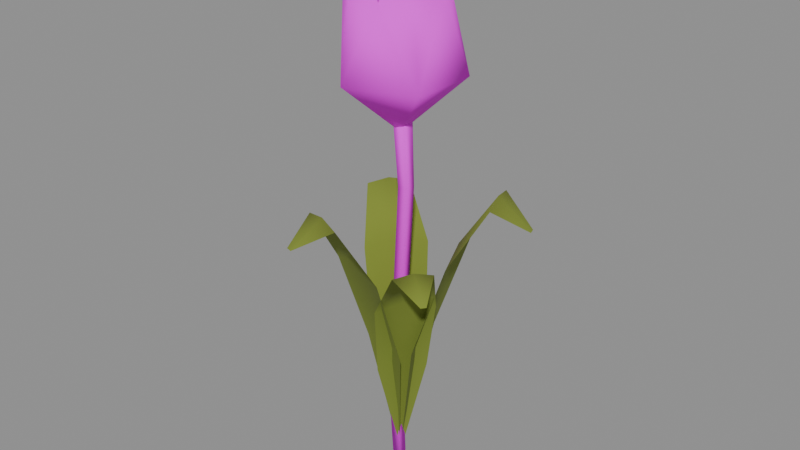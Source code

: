 # Source: Tulip.blend  (saved by Blender 5.1.30; exported with 4.5.12 LTS)
import bpy
from mathutils import Matrix  # noqa: F401  (used for matrix-valued properties, if any)

bpy.ops.wm.read_factory_settings(use_empty=True)
scene = bpy.context.scene
scene.name = 'Scene'

# ---- images (referenced by path relative to the original .blend; pixels are not part of the script)
import os
ASSET_DIR = os.environ.get("B2B_ASSET_DIR", "")  # directory of the original .blend (textures are referenced by path, not embedded)
HERE = os.path.dirname(os.path.abspath(__file__))  # packed textures are extracted next to this script under _unpacked/

def load_image(name, relpath, width, height, colorspace="sRGB"):
    """Load a texture the original file referenced (path relative to the .blend, or extracted next to this script)."""
    p = next((c for c in (os.path.join(HERE, relpath), os.path.join(ASSET_DIR, relpath)) if relpath and os.path.exists(c)), "")
    if p:
        img = bpy.data.images.load(p, check_existing=True)
        img.name = name
    else:  # same state as the original file: an image datablock whose file is absent (Cycles renders it pink)
        img = bpy.data.images.new(name, width, height)
        img.source = "FILE"
        img.filepath = "//" + (relpath or name)
    img.colorspace_settings.name = colorspace
    return img
img_gredicepixpal_basecolor_png = load_image('GredicePixPal_BaseColor.png', 'GredicePixPal_BaseColor.png', 1024, 1024, 'sRGB')

# ---- materials (node trees are filled in below, after node groups)
mat_material_colorpalettemain = bpy.data.materials.new('Material.ColorPaletteMain')
mat_material_colorpalettemain.use_backface_culling_lightprobe_volume = False
mat_material_grasspart = bpy.data.materials.new('Material.GrassPart')

# ---- material node trees
mat_material_colorpalettemain.use_nodes = True; mat_material_colorpalettemain.node_tree.nodes.clear()
_N = mat_material_colorpalettemain.node_tree.nodes; _L = mat_material_colorpalettemain.node_tree.links
n0 = _N.new('ShaderNodeBsdfPrincipled'); n0.name = 'Principled BSDF'; n0.location = (-200, 100)
n0.inputs[2].default_value = 1.0
n1 = _N.new('ShaderNodeOutputMaterial'); n1.name = 'Material Output'; n1.location = (200, 100)
n2 = _N.new('ShaderNodeTexImage'); n2.name = 'Image Texture'; n2.location = (-639, 89)
n2.image = img_gredicepixpal_basecolor_png
n2.interpolation = 'Closest'
_L.new(n0.outputs[0], n1.inputs[0])
_L.new(n2.outputs[0], n0.inputs[0])
n1.is_active_output = True
mat_material_grasspart.use_nodes = True; mat_material_grasspart.node_tree.nodes.clear()
_N = mat_material_grasspart.node_tree.nodes; _L = mat_material_grasspart.node_tree.links
n0 = _N.new('ShaderNodeBsdfPrincipled'); n0.name = 'Principled BSDF'; n0.location = (-200, 100)
n0.inputs[0].default_value = (0.1945, 0.2509, 0.0296, 1.0)
n0.inputs[2].default_value = 1.0
n1 = _N.new('ShaderNodeOutputMaterial'); n1.name = 'Material Output'; n1.location = (200, 100)
_L.new(n0.outputs[0], n1.inputs[0])
n1.is_active_output = True

# ---- meshes
me_tulip = bpy.data.meshes.new('Tulip')
me_tulip.from_pydata([(-0.004919, -0.003423, -4.581e-07), (-0.005599, -0.005134, 0.3232), (-0.004919, 0.003423, -4.581e-07), (-0.005599, 0.005134, 0.3232), (0.002547, -0.003423, -4.581e-07), (0.005599, -0.005134, 0.3232), (0.002547, 0.003423, -4.581e-07), (0.005599, 0.005134, 0.3232), (0.0, 0.0, 0.2796), (0.03819, -0.02775, 0.3216), (-0.01459, -0.04489, 0.3216), (0.03819, 0.02775, 0.3216), (0.01184, -0.03642, 0.3815), (-0.03099, -0.02251, 0.3815), (-0.03098, 0.02251, 0.3815), (0.01183, 0.03642, 0.3815), (0.03829, 2.274e-07, 0.3815), (0.0, 0.0, 0.3317), (0.01754, -0.01202, 0.4346), (-0.0078, -0.03559, 0.425), (-0.02166, -0.003196, 0.4279), (-0.04699, 0.0003806, 0.3219), (-0.007109, 0.02562, 0.4279), (-0.01412, 0.04479, 0.3219), (0.01913, 0.01326, 0.4279), (-0.004261, -0.003144, 0.154), (-0.004261, 0.004558, 0.154), (0.004138, 0.004558, 0.154), (0.004138, -0.003144, 0.154), (0.0007661, -0.003733, 0.2386), (0.0007661, 0.003968, 0.2386), (0.009165, 0.003968, 0.2386), (0.009165, -0.003733, 0.2386), (-0.009536, 0.003968, 0.06938), (-0.001137, 0.003968, 0.06938), (-0.001137, -0.003733, 0.06938), (-0.009536, -0.003733, 0.06938)], [], [(29, 1, 3, 30), (30, 3, 7, 31), (31, 7, 5, 32), (32, 5, 1, 29), (2, 6, 4, 0), (7, 3, 1, 5), (8, 9, 10), (9, 8, 11), (8, 10, 21), (8, 21, 23), (8, 23, 11), (9, 11, 16), (10, 9, 12), (21, 10, 13), (23, 21, 14), (11, 23, 15), (9, 18, 12), (10, 19, 13), (21, 13, 20), (23, 14, 22), (11, 15, 24), (12, 18, 16), (14, 20, 13), (15, 22, 14), (16, 24, 15), (18, 9, 16), (19, 10, 12), (21, 20, 14), (23, 22, 15), (24, 16, 11), (35, 28, 25, 36), (34, 27, 28, 35), (33, 26, 27, 34), (36, 25, 26, 33), (28, 32, 29, 25), (27, 31, 32, 28), (26, 30, 31, 27), (25, 29, 30, 26), (0, 36, 33, 2), (2, 33, 34, 6), (6, 34, 35, 4), (4, 35, 36, 0), (17, 12, 16), (17, 16, 15), (17, 15, 14), (17, 14, 13), (17, 13, 12), (13, 19, 12)])
me_tulip.polygons.foreach_set('use_smooth', [True] * 48)
_uv = me_tulip.uv_layers.new(name='UVMap')
_uv.uv.foreach_set('vector', [0.04423, 0.3943, 0.04375, 0.394, 0.04375, 0.394, 0.04423, 0.3943, 0.04423, 0.3943, 0.04375, 0.394, 0.0446, 0.394, 0.04486, 0.3943, 0.04486, 0.3943, 0.0446, 0.394, 0.0446, 0.394, 0.04486, 0.3943, 0.04486, 0.3943, 0.0446, 0.394, 0.04375, 0.394, 0.04423, 0.3943, 0.0438, 0.3952, 0.04437, 0.3952, 0.04437, 0.3952, 0.0438, 0.3952, 0.0446, 0.394, 0.04375, 0.394, 0.04375, 0.394, 0.0446, 0.394, 0.08187, 0.9778, 0.08032, 0.9792, 0.08246, 0.9792, 0.08032, 0.9792, 0.08187, 0.9778, 0.08032, 0.9792, 0.08187, 0.9778, 0.08246, 0.9792, 0.08377, 0.9792, 0.08187, 0.9778, 0.08377, 0.9792, 0.08244, 0.9792, 0.08187, 0.9778, 0.08244, 0.9792, 0.08032, 0.9792, 0.08032, 0.9792, 0.08032, 0.9792, 0.08032, 0.9811, 0.08246, 0.9792, 0.08032, 0.9792, 0.08139, 0.9811, 0.08377, 0.9792, 0.08246, 0.9792, 0.08312, 0.9811, 0.08244, 0.9792, 0.08377, 0.9792, 0.08312, 0.9811, 0.08032, 0.9792, 0.08244, 0.9792, 0.08139, 0.9811, 0.08032, 0.9792, 0.08116, 0.9829, 0.08139, 0.9811, 0.08246, 0.9792, 0.08218, 0.9826, 0.08312, 0.9811, 0.08377, 0.9792, 0.08312, 0.9811, 0.08274, 0.9826, 0.08244, 0.9792, 0.08312, 0.9811, 0.08215, 0.9826, 0.08032, 0.9792, 0.08139, 0.9811, 0.08109, 0.9826, 0.08139, 0.9811, 0.08116, 0.9829, 0.08032, 0.9811, 0.08312, 0.9811, 0.08274, 0.9826, 0.08312, 0.9811, 0.08139, 0.9811, 0.08215, 0.9826, 0.08312, 0.9811, 0.08032, 0.9811, 0.08109, 0.9826, 0.08139, 0.9811, 0.08116, 0.9829, 0.08032, 0.9792, 0.08032, 0.9811, 0.08218, 0.9826, 0.08246, 0.9792, 0.08139, 0.9811, 0.08377, 0.9792, 0.08274, 0.9826, 0.08312, 0.9811, 0.08244, 0.9792, 0.08215, 0.9826, 0.08139, 0.9811, 0.08109, 0.9826, 0.08032, 0.9811, 0.08032, 0.9792, 0.04409, 0.395, 0.04449, 0.3947, 0.04385, 0.3947, 0.04345, 0.395, 0.04409, 0.395, 0.04449, 0.3947, 0.04449, 0.3947, 0.04409, 0.395, 0.04345, 0.395, 0.04385, 0.3947, 0.04449, 0.3947, 0.04409, 0.395, 0.04345, 0.395, 0.04385, 0.3947, 0.04385, 0.3947, 0.04345, 0.395, 0.04449, 0.3947, 0.04486, 0.3943, 0.04423, 0.3943, 0.04385, 0.3947, 0.04449, 0.3947, 0.04486, 0.3943, 0.04486, 0.3943, 0.04449, 0.3947, 0.04385, 0.3947, 0.04423, 0.3943, 0.04486, 0.3943, 0.04449, 0.3947, 0.04385, 0.3947, 0.04423, 0.3943, 0.04423, 0.3943, 0.04385, 0.3947, 0.0438, 0.3952, 0.04345, 0.395, 0.04345, 0.395, 0.0438, 0.3952, 0.0438, 0.3952, 0.04345, 0.395, 0.04409, 0.395, 0.04437, 0.3952, 0.04437, 0.3952, 0.04409, 0.395, 0.04409, 0.395, 0.04437, 0.3952, 0.04437, 0.3952, 0.04409, 0.395, 0.04345, 0.395, 0.0438, 0.3952, 0.08187, 0.9795, 0.08139, 0.9811, 0.08032, 0.9811, 0.08187, 0.9795, 0.08032, 0.9811, 0.08139, 0.9811, 0.08187, 0.9795, 0.08139, 0.9811, 0.08312, 0.9811, 0.08187, 0.9795, 0.08312, 0.9811, 0.08312, 0.9811, 0.08187, 0.9795, 0.08312, 0.9811, 0.08139, 0.9811, 0.08312, 0.9811, 0.08218, 0.9826, 0.08139, 0.9811])
me_tulip.materials.append(mat_material_colorpalettemain)
me_tulip.update()
me_tulip_leaves_mesh = bpy.data.meshes.new('Tulip_Leaves_Mesh')
me_tulip_leaves_mesh.from_pydata([(0.003459, -0.002556, 0.01625), (0.002378, 0.0007725, 0.028), (0.001296, 0.004101, 0.01625), (0.01904, -0.01266, 0.09043), (0.0128, 0.006547, 0.1004), (0.006564, 0.02575, 0.09043), (0.03944, -0.007276, 0.1543), (0.03204, 0.0155, 0.1611), (0.02464, 0.03828, 0.1543), (0.05947, 0.006787, 0.1935), (0.0546, 0.02179, 0.1968), (0.04972, 0.03679, 0.1935), (0.07726, 0.02274, 0.1799), (0.07656, 0.02488, 0.1799), (0.07586, 0.02702, 0.1799), (-0.0001169, 0.003911, 0.0155), (-0.00197, 0.001539, 0.0256), (-0.003823, -0.0008328, 0.0155), (0.002038, 0.02275, 0.08208), (-0.008653, 0.009065, 0.09067), (-0.01934, -0.004619, 0.08208), (-0.008748, 0.03789, 0.1394), (-0.02143, 0.02166, 0.1452), (-0.03411, 0.005428, 0.1394), (-0.02917, 0.04392, 0.1746), (-0.03752, 0.03322, 0.1774), (-0.04587, 0.02253, 0.1746), (-0.05279, 0.0437, 0.1624), (-0.05398, 0.04217, 0.1624), (-0.05517, 0.04065, 0.1624), (-0.003902, -0.001361, 0.01536), (-0.0007725, -0.002378, 0.0264), (0.002356, -0.003394, 0.01536), (-0.02043, -0.007345, 0.087), (-0.002383, -0.01321, 0.09639), (0.01567, -0.01908, 0.087), (-0.02784, -0.02538, 0.1486), (-0.006433, -0.03233, 0.1551), (0.01498, -0.03929, 0.1486), (-0.02796, -0.04805, 0.1865), (-0.01386, -0.05263, 0.1896), (0.0002429, -0.05722, 0.1865), (-0.02503, -0.0702, 0.1734), (-0.02302, -0.07085, 0.1734), (-0.02101, -0.07151, 0.1734), (0.0002893, -0.00369, 0.01464), (0.00197, -0.001539, 0.0238), (0.003651, 0.0006121, 0.01464), (-0.00171, -0.02038, 0.07448), (0.007987, -0.007969, 0.08227), (0.01768, 0.004443, 0.07448), (0.007876, -0.03355, 0.126), (0.01938, -0.01883, 0.1313), (0.03088, -0.004106, 0.126), (0.02588, -0.03877, 0.1576), (0.03345, -0.02907, 0.1602), (0.04103, -0.01937, 0.1576), (0.04659, -0.03863, 0.1466), (0.04767, -0.03725, 0.1466), (0.04876, -0.03586, 0.1466)], [], [(0, 3, 4, 1), (1, 4, 5, 2), (3, 6, 7, 4), (4, 7, 8, 5), (6, 9, 10, 7), (7, 10, 11, 8), (9, 12, 13, 10), (10, 13, 14, 11), (15, 18, 19, 16), (16, 19, 20, 17), (18, 21, 22, 19), (19, 22, 23, 20), (21, 24, 25, 22), (22, 25, 26, 23), (24, 27, 28, 25), (25, 28, 29, 26), (30, 33, 34, 31), (31, 34, 35, 32), (33, 36, 37, 34), (34, 37, 38, 35), (36, 39, 40, 37), (37, 40, 41, 38), (39, 42, 43, 40), (40, 43, 44, 41), (45, 48, 49, 46), (46, 49, 50, 47), (48, 51, 52, 49), (49, 52, 53, 50), (51, 54, 55, 52), (52, 55, 56, 53), (54, 57, 58, 55), (55, 58, 59, 56)])
me_tulip_leaves_mesh.polygons.foreach_set('use_smooth', [True] * 32)
me_tulip_leaves_mesh.materials.append(mat_material_grasspart)
me_tulip_leaves_mesh.update()

# ---- objects
ob_tulip = bpy.data.objects.new('Tulip', me_tulip)
ob_tulip_leaves = bpy.data.objects.new('Tulip_Leaves', me_tulip_leaves_mesh)

# ---- transforms, parenting, visibility, modifiers, constraints
ob_tulip.location = (0.0, 0.0, 0.0)
ob_tulip.scale = (0.8179, 0.8179, 0.8179)
ob_tulip_leaves.location = (0.0, 0.0, 0.0)

# ---- collection membership
scene.collection.objects.link(ob_tulip)
scene.collection.objects.link(ob_tulip_leaves)

# ---- scene / render settings (as saved in the file)
scene.frame_start = 1; scene.frame_end = 250; scene.frame_set(1)
scene.render.engine = 'BLENDER_EEVEE_NEXT'
scene.render.bake_bias = 0.0
scene.render.bake_samples = 0
scene.cycles.sampling_pattern = 'TABULATED_SOBOL'
scene.eevee.use_volume_custom_range = False
bpy.context.view_layer.update()

# ---- added for rendering (the .blend has no active camera and no usable light): camera, sun + grey world if the file has none
cam_auto = bpy.data.cameras.new('AutoCamera')
cam_auto.lens = 50.0
cam_auto.sensor_width = 36.0
cam_auto.clip_end = 1000.0
ob_auto_camera = bpy.data.objects.new('AutoCamera', cam_auto)
scene.collection.objects.link(ob_auto_camera)
ob_auto_camera.location = (0.377877, -0.453997, 0.471187)
ob_auto_camera.rotation_euler = (1.09748, -7.21219e-08, 0.694738)
scene.camera = ob_auto_camera
light_auto_sun = bpy.data.lights.new('AutoSun', 'SUN')
light_auto_sun.energy = 3.0
light_auto_sun.angle = 0.0523599
ob_auto_sun = bpy.data.objects.new('AutoSun', light_auto_sun)
scene.collection.objects.link(ob_auto_sun)
ob_auto_sun.rotation_euler = (0.872665, 0.174533, 0.523599)
if scene.world is None:
    world_auto = bpy.data.worlds.new('AutoWorld')
    world_auto.color = (0.3, 0.3, 0.3)
    scene.world = world_auto
bpy.context.view_layer.update()
